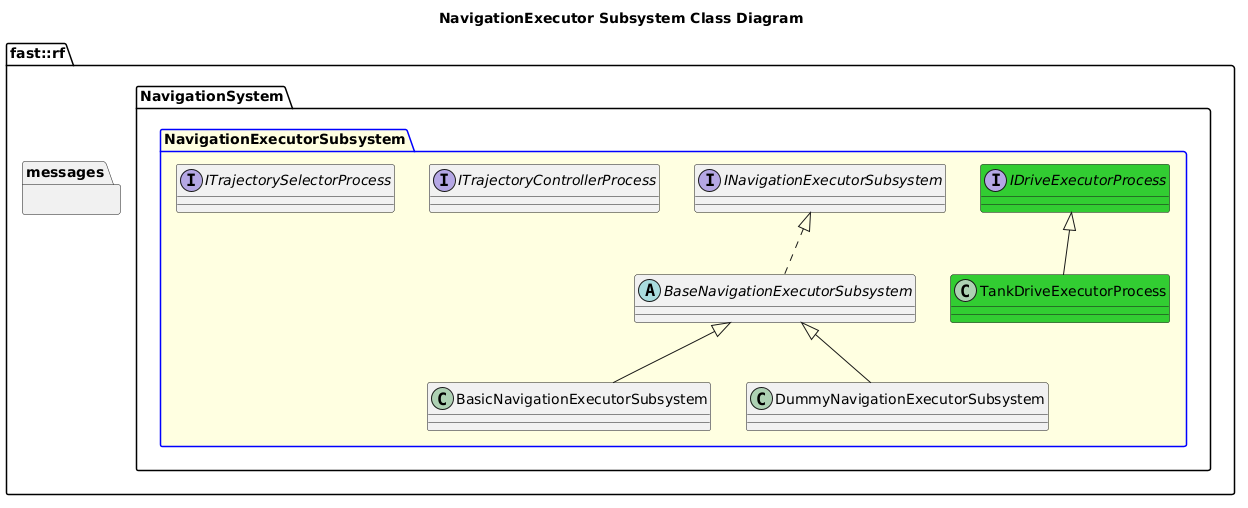

The diagram above was rendered by PlantUML. Its source (embedded in the PNG):
@startuml
title NavigationExecutor Subsystem Class Diagram
namespace fast::rf {
  namespace messages {
  }
  namespace NavigationSystem {
    package NavigationExecutorSubsystem #LightYellow;line:blue {
      interface INavigationExecutorSubsystem {

      }
      abstract BaseNavigationExecutorSubsystem {

      }
      BaseNavigationExecutorSubsystem .up.|> INavigationExecutorSubsystem
      class BasicNavigationExecutorSubsystem {
      }
      BasicNavigationExecutorSubsystem -up-|> BaseNavigationExecutorSubsystem
      class DummyNavigationExecutorSubsystem {
      }
      DummyNavigationExecutorSubsystem -up-|> BaseNavigationExecutorSubsystem
      interface IDriveExecutorProcess #LimeGreen
      class TankDriveExecutorProcess #LimeGreen
      TankDriveExecutorProcess -up-|> IDriveExecutorProcess
      interface ITrajectoryControllerProcess
      interface ITrajectorySelectorProcess
    }
  }
}
@enduml